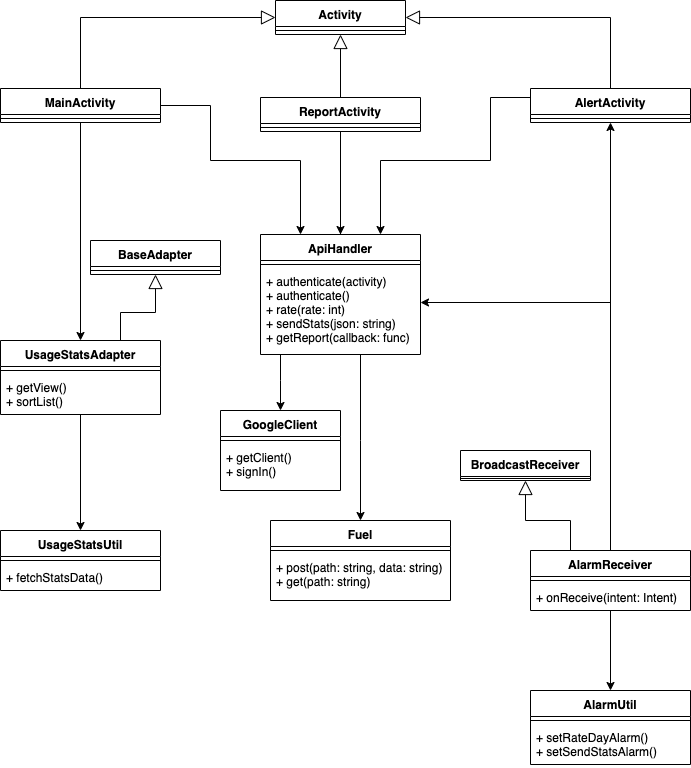

The diagram above was exported from draw.io. Its source (the exported page's mxGraphModel, read from the mxfile embedded in the PNG):
<mxGraphModel dx="1426" dy="790" grid="1" gridSize="10" guides="1" tooltips="1" connect="1" arrows="1" fold="1" page="1" pageScale="1" pageWidth="827" pageHeight="1169" math="0" shadow="0">
  <root>
    <mxCell id="0" />
    <mxCell id="1" parent="0" />
    <mxCell id="pGSXKOPVGVTuKPkujCSj-33" style="edgeStyle=orthogonalEdgeStyle;rounded=0;orthogonalLoop=1;jettySize=auto;html=1;" edge="1" parent="1" source="pGSXKOPVGVTuKPkujCSj-1" target="pGSXKOPVGVTuKPkujCSj-9">
      <mxGeometry relative="1" as="geometry" />
    </mxCell>
    <mxCell id="pGSXKOPVGVTuKPkujCSj-36" style="edgeStyle=orthogonalEdgeStyle;rounded=0;orthogonalLoop=1;jettySize=auto;html=1;entryX=0.5;entryY=0;entryDx=0;entryDy=0;" edge="1" parent="1" source="pGSXKOPVGVTuKPkujCSj-5" target="pGSXKOPVGVTuKPkujCSj-17">
      <mxGeometry relative="1" as="geometry" />
    </mxCell>
    <mxCell id="pGSXKOPVGVTuKPkujCSj-73" style="edgeStyle=orthogonalEdgeStyle;rounded=0;orthogonalLoop=1;jettySize=auto;html=1;startArrow=none;startFill=0;startSize=6;endArrow=classic;endFill=1;strokeWidth=1;entryX=0.25;entryY=0;entryDx=0;entryDy=0;" edge="1" parent="1" source="pGSXKOPVGVTuKPkujCSj-1" target="pGSXKOPVGVTuKPkujCSj-17">
      <mxGeometry relative="1" as="geometry">
        <mxPoint x="430" y="250" as="targetPoint" />
        <Array as="points">
          <mxPoint x="300" y="155" />
          <mxPoint x="300" y="210" />
          <mxPoint x="390" y="210" />
        </Array>
      </mxGeometry>
    </mxCell>
    <mxCell id="pGSXKOPVGVTuKPkujCSj-1" value="MainActivity" style="swimlane;fontStyle=1;align=center;verticalAlign=top;childLayout=stackLayout;horizontal=1;startSize=26;horizontalStack=0;resizeParent=1;resizeParentMax=0;resizeLast=0;collapsible=1;marginBottom=0;" vertex="1" parent="1">
      <mxGeometry x="90" y="138" width="160" height="34" as="geometry" />
    </mxCell>
    <mxCell id="pGSXKOPVGVTuKPkujCSj-3" value="" style="line;strokeWidth=1;fillColor=none;align=left;verticalAlign=middle;spacingTop=-1;spacingLeft=3;spacingRight=3;rotatable=0;labelPosition=right;points=[];portConstraint=eastwest;" vertex="1" parent="pGSXKOPVGVTuKPkujCSj-1">
      <mxGeometry y="26" width="160" height="8" as="geometry" />
    </mxCell>
    <mxCell id="pGSXKOPVGVTuKPkujCSj-37" style="edgeStyle=orthogonalEdgeStyle;rounded=0;orthogonalLoop=1;jettySize=auto;html=1;entryX=0.5;entryY=0.116;entryDx=0;entryDy=0;entryPerimeter=0;" edge="1" parent="1" source="pGSXKOPVGVTuKPkujCSj-5" target="pGSXKOPVGVTuKPkujCSj-17">
      <mxGeometry relative="1" as="geometry" />
    </mxCell>
    <mxCell id="pGSXKOPVGVTuKPkujCSj-34" style="edgeStyle=orthogonalEdgeStyle;rounded=0;orthogonalLoop=1;jettySize=auto;html=1;entryX=0.5;entryY=0;entryDx=0;entryDy=0;" edge="1" parent="1" source="pGSXKOPVGVTuKPkujCSj-9" target="pGSXKOPVGVTuKPkujCSj-13">
      <mxGeometry relative="1" as="geometry" />
    </mxCell>
    <mxCell id="pGSXKOPVGVTuKPkujCSj-9" value="UsageStatsAdapter" style="swimlane;fontStyle=1;align=center;verticalAlign=top;childLayout=stackLayout;horizontal=1;startSize=26;horizontalStack=0;resizeParent=1;resizeParentMax=0;resizeLast=0;collapsible=1;marginBottom=0;" vertex="1" parent="1">
      <mxGeometry x="90" y="390" width="160" height="74" as="geometry" />
    </mxCell>
    <mxCell id="pGSXKOPVGVTuKPkujCSj-11" value="" style="line;strokeWidth=1;fillColor=none;align=left;verticalAlign=middle;spacingTop=-1;spacingLeft=3;spacingRight=3;rotatable=0;labelPosition=right;points=[];portConstraint=eastwest;" vertex="1" parent="pGSXKOPVGVTuKPkujCSj-9">
      <mxGeometry y="26" width="160" height="8" as="geometry" />
    </mxCell>
    <mxCell id="pGSXKOPVGVTuKPkujCSj-12" value="+ getView()&#10;+ sortList()" style="text;strokeColor=none;fillColor=none;align=left;verticalAlign=top;spacingLeft=4;spacingRight=4;overflow=hidden;rotatable=0;points=[[0,0.5],[1,0.5]];portConstraint=eastwest;" vertex="1" parent="pGSXKOPVGVTuKPkujCSj-9">
      <mxGeometry y="34" width="160" height="40" as="geometry" />
    </mxCell>
    <mxCell id="pGSXKOPVGVTuKPkujCSj-13" value="UsageStatsUtil" style="swimlane;fontStyle=1;align=center;verticalAlign=top;childLayout=stackLayout;horizontal=1;startSize=26;horizontalStack=0;resizeParent=1;resizeParentMax=0;resizeLast=0;collapsible=1;marginBottom=0;" vertex="1" parent="1">
      <mxGeometry x="90" y="580" width="160" height="60" as="geometry" />
    </mxCell>
    <mxCell id="pGSXKOPVGVTuKPkujCSj-15" value="" style="line;strokeWidth=1;fillColor=none;align=left;verticalAlign=middle;spacingTop=-1;spacingLeft=3;spacingRight=3;rotatable=0;labelPosition=right;points=[];portConstraint=eastwest;" vertex="1" parent="pGSXKOPVGVTuKPkujCSj-13">
      <mxGeometry y="26" width="160" height="8" as="geometry" />
    </mxCell>
    <mxCell id="pGSXKOPVGVTuKPkujCSj-16" value="+ fetchStatsData()" style="text;strokeColor=none;fillColor=none;align=left;verticalAlign=top;spacingLeft=4;spacingRight=4;overflow=hidden;rotatable=0;points=[[0,0.5],[1,0.5]];portConstraint=eastwest;" vertex="1" parent="pGSXKOPVGVTuKPkujCSj-13">
      <mxGeometry y="34" width="160" height="26" as="geometry" />
    </mxCell>
    <mxCell id="pGSXKOPVGVTuKPkujCSj-17" value="ApiHandler" style="swimlane;fontStyle=1;align=center;verticalAlign=top;childLayout=stackLayout;horizontal=1;startSize=26;horizontalStack=0;resizeParent=1;resizeParentMax=0;resizeLast=0;collapsible=1;marginBottom=0;" vertex="1" parent="1">
      <mxGeometry x="350" y="284" width="160" height="120" as="geometry" />
    </mxCell>
    <mxCell id="pGSXKOPVGVTuKPkujCSj-19" value="" style="line;strokeWidth=1;fillColor=none;align=left;verticalAlign=middle;spacingTop=-1;spacingLeft=3;spacingRight=3;rotatable=0;labelPosition=right;points=[];portConstraint=eastwest;" vertex="1" parent="pGSXKOPVGVTuKPkujCSj-17">
      <mxGeometry y="26" width="160" height="8" as="geometry" />
    </mxCell>
    <mxCell id="pGSXKOPVGVTuKPkujCSj-20" value="+ authenticate(activity)&#10;+ authenticate()&#10;+ rate(rate: int)&#10;+ sendStats(json: string)&#10;+ getReport(callback: func)" style="text;strokeColor=none;fillColor=none;align=left;verticalAlign=top;spacingLeft=4;spacingRight=4;overflow=hidden;rotatable=0;points=[[0,0.5],[1,0.5]];portConstraint=eastwest;" vertex="1" parent="pGSXKOPVGVTuKPkujCSj-17">
      <mxGeometry y="34" width="160" height="86" as="geometry" />
    </mxCell>
    <mxCell id="pGSXKOPVGVTuKPkujCSj-74" style="edgeStyle=orthogonalEdgeStyle;rounded=0;orthogonalLoop=1;jettySize=auto;html=1;entryX=0.75;entryY=0;entryDx=0;entryDy=0;startArrow=none;startFill=0;startSize=6;endArrow=classic;endFill=1;strokeWidth=1;" edge="1" parent="1" source="pGSXKOPVGVTuKPkujCSj-21" target="pGSXKOPVGVTuKPkujCSj-17">
      <mxGeometry relative="1" as="geometry">
        <Array as="points">
          <mxPoint x="580" y="147" />
          <mxPoint x="580" y="210" />
          <mxPoint x="470" y="210" />
        </Array>
      </mxGeometry>
    </mxCell>
    <mxCell id="pGSXKOPVGVTuKPkujCSj-21" value="AlertActivity" style="swimlane;fontStyle=1;align=center;verticalAlign=top;childLayout=stackLayout;horizontal=1;startSize=26;horizontalStack=0;resizeParent=1;resizeParentMax=0;resizeLast=0;collapsible=1;marginBottom=0;" vertex="1" parent="1">
      <mxGeometry x="620" y="138" width="160" height="34" as="geometry" />
    </mxCell>
    <mxCell id="pGSXKOPVGVTuKPkujCSj-23" value="" style="line;strokeWidth=1;fillColor=none;align=left;verticalAlign=middle;spacingTop=-1;spacingLeft=3;spacingRight=3;rotatable=0;labelPosition=right;points=[];portConstraint=eastwest;" vertex="1" parent="pGSXKOPVGVTuKPkujCSj-21">
      <mxGeometry y="26" width="160" height="8" as="geometry" />
    </mxCell>
    <mxCell id="pGSXKOPVGVTuKPkujCSj-25" value="AlarmUtil" style="swimlane;fontStyle=1;align=center;verticalAlign=top;childLayout=stackLayout;horizontal=1;startSize=26;horizontalStack=0;resizeParent=1;resizeParentMax=0;resizeLast=0;collapsible=1;marginBottom=0;" vertex="1" parent="1">
      <mxGeometry x="620" y="740" width="160" height="74" as="geometry" />
    </mxCell>
    <mxCell id="pGSXKOPVGVTuKPkujCSj-27" value="" style="line;strokeWidth=1;fillColor=none;align=left;verticalAlign=middle;spacingTop=-1;spacingLeft=3;spacingRight=3;rotatable=0;labelPosition=right;points=[];portConstraint=eastwest;" vertex="1" parent="pGSXKOPVGVTuKPkujCSj-25">
      <mxGeometry y="26" width="160" height="8" as="geometry" />
    </mxCell>
    <mxCell id="pGSXKOPVGVTuKPkujCSj-28" value="+ setRateDayAlarm()&#10;+ setSendStatsAlarm()" style="text;strokeColor=none;fillColor=none;align=left;verticalAlign=top;spacingLeft=4;spacingRight=4;overflow=hidden;rotatable=0;points=[[0,0.5],[1,0.5]];portConstraint=eastwest;" vertex="1" parent="pGSXKOPVGVTuKPkujCSj-25">
      <mxGeometry y="34" width="160" height="40" as="geometry" />
    </mxCell>
    <mxCell id="pGSXKOPVGVTuKPkujCSj-35" style="edgeStyle=orthogonalEdgeStyle;rounded=0;orthogonalLoop=1;jettySize=auto;html=1;" edge="1" parent="1" source="pGSXKOPVGVTuKPkujCSj-29" target="pGSXKOPVGVTuKPkujCSj-21">
      <mxGeometry relative="1" as="geometry" />
    </mxCell>
    <mxCell id="pGSXKOPVGVTuKPkujCSj-53" style="edgeStyle=orthogonalEdgeStyle;rounded=0;orthogonalLoop=1;jettySize=auto;html=1;startSize=12;endArrow=classic;endFill=1;strokeWidth=1;" edge="1" parent="1" source="pGSXKOPVGVTuKPkujCSj-29" target="pGSXKOPVGVTuKPkujCSj-25">
      <mxGeometry relative="1" as="geometry" />
    </mxCell>
    <mxCell id="pGSXKOPVGVTuKPkujCSj-54" style="edgeStyle=orthogonalEdgeStyle;rounded=0;orthogonalLoop=1;jettySize=auto;html=1;entryX=0.997;entryY=0.396;entryDx=0;entryDy=0;entryPerimeter=0;startSize=12;endArrow=classic;endFill=1;strokeWidth=1;" edge="1" parent="1" source="pGSXKOPVGVTuKPkujCSj-29" target="pGSXKOPVGVTuKPkujCSj-20">
      <mxGeometry relative="1" as="geometry" />
    </mxCell>
    <mxCell id="pGSXKOPVGVTuKPkujCSj-29" value="AlarmReceiver" style="swimlane;fontStyle=1;align=center;verticalAlign=top;childLayout=stackLayout;horizontal=1;startSize=26;horizontalStack=0;resizeParent=1;resizeParentMax=0;resizeLast=0;collapsible=1;marginBottom=0;" vertex="1" parent="1">
      <mxGeometry x="620" y="600" width="160" height="60" as="geometry" />
    </mxCell>
    <mxCell id="pGSXKOPVGVTuKPkujCSj-31" value="" style="line;strokeWidth=1;fillColor=none;align=left;verticalAlign=middle;spacingTop=-1;spacingLeft=3;spacingRight=3;rotatable=0;labelPosition=right;points=[];portConstraint=eastwest;" vertex="1" parent="pGSXKOPVGVTuKPkujCSj-29">
      <mxGeometry y="26" width="160" height="8" as="geometry" />
    </mxCell>
    <mxCell id="pGSXKOPVGVTuKPkujCSj-32" value="+ onReceive(intent: Intent)" style="text;strokeColor=none;fillColor=none;align=left;verticalAlign=top;spacingLeft=4;spacingRight=4;overflow=hidden;rotatable=0;points=[[0,0.5],[1,0.5]];portConstraint=eastwest;" vertex="1" parent="pGSXKOPVGVTuKPkujCSj-29">
      <mxGeometry y="34" width="160" height="26" as="geometry" />
    </mxCell>
    <mxCell id="pGSXKOPVGVTuKPkujCSj-60" style="edgeStyle=orthogonalEdgeStyle;rounded=0;orthogonalLoop=1;jettySize=auto;html=1;entryX=0.25;entryY=0;entryDx=0;entryDy=0;startArrow=block;startFill=0;startSize=12;endArrow=none;endFill=0;strokeWidth=1;" edge="1" parent="1" source="pGSXKOPVGVTuKPkujCSj-43" target="pGSXKOPVGVTuKPkujCSj-29">
      <mxGeometry relative="1" as="geometry" />
    </mxCell>
    <mxCell id="pGSXKOPVGVTuKPkujCSj-43" value="BroadcastReceiver" style="swimlane;fontStyle=1;align=center;verticalAlign=top;childLayout=stackLayout;horizontal=1;startSize=26;horizontalStack=0;resizeParent=1;resizeParentMax=0;resizeLast=0;collapsible=1;marginBottom=0;" vertex="1" parent="1">
      <mxGeometry x="550" y="500" width="130" height="30" as="geometry" />
    </mxCell>
    <mxCell id="pGSXKOPVGVTuKPkujCSj-45" value="" style="line;strokeWidth=1;fillColor=none;align=left;verticalAlign=middle;spacingTop=-1;spacingLeft=3;spacingRight=3;rotatable=0;labelPosition=right;points=[];portConstraint=eastwest;" vertex="1" parent="pGSXKOPVGVTuKPkujCSj-43">
      <mxGeometry y="26" width="130" height="4" as="geometry" />
    </mxCell>
    <mxCell id="pGSXKOPVGVTuKPkujCSj-59" style="edgeStyle=orthogonalEdgeStyle;rounded=0;orthogonalLoop=1;jettySize=auto;html=1;entryX=0.75;entryY=0;entryDx=0;entryDy=0;startSize=12;endArrow=none;endFill=0;strokeWidth=1;startArrow=block;startFill=0;" edge="1" parent="1" source="pGSXKOPVGVTuKPkujCSj-55" target="pGSXKOPVGVTuKPkujCSj-9">
      <mxGeometry relative="1" as="geometry" />
    </mxCell>
    <mxCell id="pGSXKOPVGVTuKPkujCSj-55" value="BaseAdapter" style="swimlane;fontStyle=1;align=center;verticalAlign=top;childLayout=stackLayout;horizontal=1;startSize=26;horizontalStack=0;resizeParent=1;resizeParentMax=0;resizeLast=0;collapsible=1;marginBottom=0;" vertex="1" parent="1">
      <mxGeometry x="180" y="290" width="130" height="34" as="geometry" />
    </mxCell>
    <mxCell id="pGSXKOPVGVTuKPkujCSj-56" value="" style="line;strokeWidth=1;fillColor=none;align=left;verticalAlign=middle;spacingTop=-1;spacingLeft=3;spacingRight=3;rotatable=0;labelPosition=right;points=[];portConstraint=eastwest;" vertex="1" parent="pGSXKOPVGVTuKPkujCSj-55">
      <mxGeometry y="26" width="130" height="8" as="geometry" />
    </mxCell>
    <mxCell id="pGSXKOPVGVTuKPkujCSj-69" style="edgeStyle=orthogonalEdgeStyle;rounded=0;orthogonalLoop=1;jettySize=auto;html=1;startArrow=classic;startFill=1;startSize=6;endArrow=none;endFill=0;strokeWidth=1;" edge="1" parent="1" source="pGSXKOPVGVTuKPkujCSj-61" target="pGSXKOPVGVTuKPkujCSj-17">
      <mxGeometry relative="1" as="geometry">
        <Array as="points">
          <mxPoint x="450" y="490" />
          <mxPoint x="450" y="490" />
        </Array>
      </mxGeometry>
    </mxCell>
    <mxCell id="pGSXKOPVGVTuKPkujCSj-61" value="Fuel" style="swimlane;fontStyle=1;align=center;verticalAlign=top;childLayout=stackLayout;horizontal=1;startSize=26;horizontalStack=0;resizeParent=1;resizeParentMax=0;resizeLast=0;collapsible=1;marginBottom=0;" vertex="1" parent="1">
      <mxGeometry x="360" y="570" width="180" height="80" as="geometry" />
    </mxCell>
    <mxCell id="pGSXKOPVGVTuKPkujCSj-62" value="" style="line;strokeWidth=1;fillColor=none;align=left;verticalAlign=middle;spacingTop=-1;spacingLeft=3;spacingRight=3;rotatable=0;labelPosition=right;points=[];portConstraint=eastwest;" vertex="1" parent="pGSXKOPVGVTuKPkujCSj-61">
      <mxGeometry y="26" width="180" height="8" as="geometry" />
    </mxCell>
    <mxCell id="pGSXKOPVGVTuKPkujCSj-63" value="+ post(path: string, data: string)&#10;+ get(path: string)" style="text;strokeColor=none;fillColor=none;align=left;verticalAlign=top;spacingLeft=4;spacingRight=4;overflow=hidden;rotatable=0;points=[[0,0.5],[1,0.5]];portConstraint=eastwest;" vertex="1" parent="pGSXKOPVGVTuKPkujCSj-61">
      <mxGeometry y="34" width="180" height="46" as="geometry" />
    </mxCell>
    <mxCell id="pGSXKOPVGVTuKPkujCSj-67" style="edgeStyle=orthogonalEdgeStyle;rounded=0;orthogonalLoop=1;jettySize=auto;html=1;startArrow=classic;startFill=1;startSize=6;endArrow=none;endFill=0;strokeWidth=1;" edge="1" parent="1" source="pGSXKOPVGVTuKPkujCSj-64" target="pGSXKOPVGVTuKPkujCSj-17">
      <mxGeometry relative="1" as="geometry">
        <Array as="points">
          <mxPoint x="370" y="430" />
          <mxPoint x="370" y="430" />
        </Array>
      </mxGeometry>
    </mxCell>
    <mxCell id="pGSXKOPVGVTuKPkujCSj-64" value="GoogleClient" style="swimlane;fontStyle=1;align=center;verticalAlign=top;childLayout=stackLayout;horizontal=1;startSize=26;horizontalStack=0;resizeParent=1;resizeParentMax=0;resizeLast=0;collapsible=1;marginBottom=0;" vertex="1" parent="1">
      <mxGeometry x="310" y="460" width="120" height="80" as="geometry" />
    </mxCell>
    <mxCell id="pGSXKOPVGVTuKPkujCSj-65" value="" style="line;strokeWidth=1;fillColor=none;align=left;verticalAlign=middle;spacingTop=-1;spacingLeft=3;spacingRight=3;rotatable=0;labelPosition=right;points=[];portConstraint=eastwest;" vertex="1" parent="pGSXKOPVGVTuKPkujCSj-64">
      <mxGeometry y="26" width="120" height="8" as="geometry" />
    </mxCell>
    <mxCell id="pGSXKOPVGVTuKPkujCSj-66" value="+ getClient()&#10;+ signIn()" style="text;strokeColor=none;fillColor=none;align=left;verticalAlign=top;spacingLeft=4;spacingRight=4;overflow=hidden;rotatable=0;points=[[0,0.5],[1,0.5]];portConstraint=eastwest;" vertex="1" parent="pGSXKOPVGVTuKPkujCSj-64">
      <mxGeometry y="34" width="120" height="46" as="geometry" />
    </mxCell>
    <mxCell id="pGSXKOPVGVTuKPkujCSj-75" style="edgeStyle=orthogonalEdgeStyle;rounded=0;orthogonalLoop=1;jettySize=auto;html=1;entryX=0.5;entryY=0;entryDx=0;entryDy=0;startArrow=block;startFill=0;startSize=12;endArrow=none;endFill=0;strokeWidth=1;" edge="1" parent="1" source="pGSXKOPVGVTuKPkujCSj-70" target="pGSXKOPVGVTuKPkujCSj-5">
      <mxGeometry relative="1" as="geometry" />
    </mxCell>
    <mxCell id="pGSXKOPVGVTuKPkujCSj-76" style="edgeStyle=orthogonalEdgeStyle;rounded=0;orthogonalLoop=1;jettySize=auto;html=1;entryX=0.5;entryY=0;entryDx=0;entryDy=0;startArrow=block;startFill=0;startSize=12;endArrow=none;endFill=0;strokeWidth=1;" edge="1" parent="1" source="pGSXKOPVGVTuKPkujCSj-70" target="pGSXKOPVGVTuKPkujCSj-21">
      <mxGeometry relative="1" as="geometry" />
    </mxCell>
    <mxCell id="pGSXKOPVGVTuKPkujCSj-77" style="edgeStyle=orthogonalEdgeStyle;rounded=0;orthogonalLoop=1;jettySize=auto;html=1;entryX=0.5;entryY=0;entryDx=0;entryDy=0;startArrow=block;startFill=0;startSize=12;endArrow=none;endFill=0;strokeWidth=1;" edge="1" parent="1" source="pGSXKOPVGVTuKPkujCSj-70" target="pGSXKOPVGVTuKPkujCSj-1">
      <mxGeometry relative="1" as="geometry" />
    </mxCell>
    <mxCell id="pGSXKOPVGVTuKPkujCSj-70" value="Activity" style="swimlane;fontStyle=1;align=center;verticalAlign=top;childLayout=stackLayout;horizontal=1;startSize=26;horizontalStack=0;resizeParent=1;resizeParentMax=0;resizeLast=0;collapsible=1;marginBottom=0;" vertex="1" parent="1">
      <mxGeometry x="365" y="50" width="130" height="34" as="geometry" />
    </mxCell>
    <mxCell id="pGSXKOPVGVTuKPkujCSj-71" value="" style="line;strokeWidth=1;fillColor=none;align=left;verticalAlign=middle;spacingTop=-1;spacingLeft=3;spacingRight=3;rotatable=0;labelPosition=right;points=[];portConstraint=eastwest;" vertex="1" parent="pGSXKOPVGVTuKPkujCSj-70">
      <mxGeometry y="26" width="130" height="8" as="geometry" />
    </mxCell>
    <mxCell id="pGSXKOPVGVTuKPkujCSj-5" value="ReportActivity" style="swimlane;fontStyle=1;align=center;verticalAlign=top;childLayout=stackLayout;horizontal=1;startSize=26;horizontalStack=0;resizeParent=1;resizeParentMax=0;resizeLast=0;collapsible=1;marginBottom=0;" vertex="1" parent="1">
      <mxGeometry x="350" y="147" width="160" height="34" as="geometry" />
    </mxCell>
    <mxCell id="pGSXKOPVGVTuKPkujCSj-7" value="" style="line;strokeWidth=1;fillColor=none;align=left;verticalAlign=middle;spacingTop=-1;spacingLeft=3;spacingRight=3;rotatable=0;labelPosition=right;points=[];portConstraint=eastwest;" vertex="1" parent="pGSXKOPVGVTuKPkujCSj-5">
      <mxGeometry y="26" width="160" height="8" as="geometry" />
    </mxCell>
  </root>
</mxGraphModel>